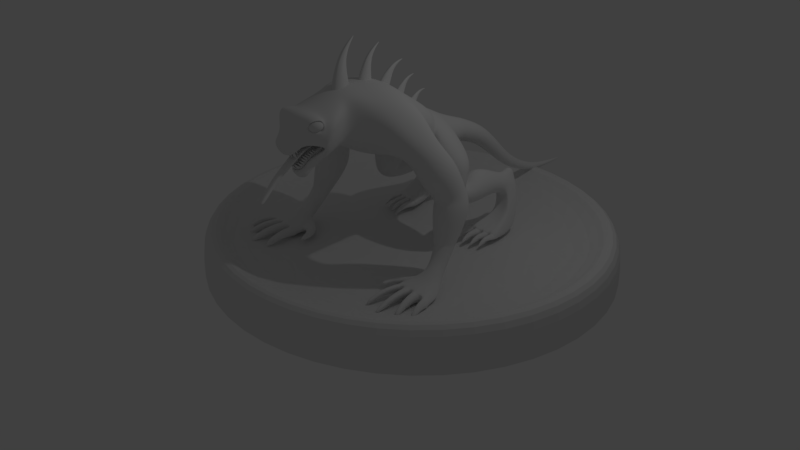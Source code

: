 # Source: C_o_infernal.blend  (saved by Blender 2.79.0; exported with 4.5.12 LTS)
import bpy
from mathutils import Matrix  # noqa: F401  (used for matrix-valued properties, if any)

bpy.ops.wm.read_factory_settings(use_empty=True)
scene = bpy.context.scene
scene.name = 'Scene'

# ---- collections
col_collection_1 = bpy.data.collections.new('Collection 1'); scene.collection.children.link(col_collection_1)
col_collection_2 = bpy.data.collections.new('Collection 2'); scene.collection.children.link(col_collection_2)

# ---- world
world_world = bpy.data.worlds.new('World'); scene.world = world_world
world_world.color = (0.05088, 0.05088, 0.05088)
world_world.use_sun_shadow = False
world_world.sun_shadow_jitter_overblur = 0.0
world_world.cycles.sampling_method = 'MANUAL'

# ---- cameras
cam_camera = bpy.data.cameras.new('Camera')
cam_camera.clip_end = 100.0
cam_camera.lens = 35.0
cam_camera.sensor_width = 32.0
cam_camera.sensor_height = 18.0
cam_camera.ortho_scale = 7.314
cam_camera.dof.focus_distance = 0.0
cam_camera.dof.aperture_fstop = 128.0

# ---- lights
light_lamp = bpy.data.lights.new('Lamp', 'POINT')
light_lamp.transmission_factor = 0.0
light_lamp.cutoff_distance = 30.0
light_lamp.energy = 100.0
light_lamp.shadow_buffer_clip_start = 1.001
light_lamp.shadow_soft_size = 0.1
light_lamp.shadow_maximum_resolution = 0.006
light_lamp.use_absolute_resolution = True

# ---- meshes
me_cubo_027 = bpy.data.meshes.new('Cubo.027')
me_cubo_027.from_pydata([(-0.02455, 0.02328, -0.03532), (-0.001835, -0.006668, 0.05095), (-0.01629, -0.00526, -0.04994), (-0.001221, -0.00991, 0.04267), (0.007001, 0.0332, -0.03686), (0.01271, -0.002612, 0.04885), (0.01526, 0.004661, -0.05148), (0.01314, -0.004873, 0.04308), (0.002516, -0.01078, -0.05608), (0.007957, -0.007471, 0.03865), (-0.01044, 0.034, -0.03314), (0.007308, -0.003304, 0.05219), (-0.03135, 0.005574, -0.04209), (-0.006742, -0.009928, 0.04707), (0.02206, 0.02237, -0.0447), (0.01656, -0.002599, 0.04579), (0.004589, -0.07966, 0.08843), (-0.003963, 0.01161, -0.04461), (-0.03082, -0.108, -0.1517), (-0.02448, -0.133, -0.1358), (-0.02917, -0.1148, -0.1677), (-0.02434, -0.1326, -0.1398), (-0.01705, -0.105, -0.1486), (-0.01815, -0.1315, -0.135), (-0.0154, -0.1118, -0.1646), (-0.01806, -0.1313, -0.1378), (-0.02168, -0.1158, -0.172), (-0.02033, -0.1313, -0.1402), (-0.02427, -0.1052, -0.1469), (-0.02047, -0.1323, -0.1342), (-0.03476, -0.1125, -0.1608), (-0.02668, -0.1333, -0.1383), (-0.01146, -0.1074, -0.1556), (-0.01652, -0.1311, -0.1361), (-0.02723, -0.1631, -0.1524), (-0.02297, -0.1105, -0.1595), (-0.02713, -0.08427, -0.1149), (-0.0179, -0.1132, -0.08736), (-0.0246, -0.09488, -0.1328), (-0.01773, -0.1133, -0.09242), (-0.009862, -0.07994, -0.112), (-0.009964, -0.1112, -0.08685), (-0.007332, -0.09055, -0.1299), (-0.009845, -0.1113, -0.09038), (-0.01504, -0.09661, -0.138), (-0.01271, -0.1116, -0.09338), (-0.019, -0.07996, -0.1098), (-0.01287, -0.112, -0.08555), (-0.03184, -0.09108, -0.1249), (-0.02066, -0.114, -0.09038), (-0.002618, -0.08374, -0.1199), (-0.007915, -0.1107, -0.08827), (-0.01975, -0.1531, -0.09885), (-0.01702, -0.08829, -0.1239), (-0.02258, -0.05866, -0.07206), (-0.01119, -0.09387, -0.03774), (-0.01944, -0.07181, -0.0938), (-0.01098, -0.09397, -0.04394), (-0.001456, -0.05331, -0.06856), (-0.001481, -0.0914, -0.03715), (0.00168, -0.06646, -0.09029), (-0.001335, -0.09148, -0.04147), (-0.00773, -0.07396, -0.1), (-0.004838, -0.09193, -0.04514), (-0.01265, -0.05333, -0.06593), (-0.005043, -0.09239, -0.03555), (-0.02833, -0.06709, -0.08415), (-0.01457, -0.0948, -0.04142), (0.007429, -0.05803, -0.07821), (0.001027, -0.09082, -0.03891), (-0.01332, -0.1428, -0.05101), (-0.01019, -0.06365, -0.08298), (-0.0218, -0.02285, -0.04664), (-0.004568, -0.0532, 0.01614), (-0.01606, -0.04427, -0.06311), (-0.004175, -0.05512, 0.009052), (0.00362, -0.01512, -0.04619), (0.007134, -0.04994, 0.01517), (0.009357, -0.03654, -0.06266), (0.007407, -0.05128, 0.01022), (-0.001246, -0.04828, -0.06893), (0.003204, -0.05295, 0.006289), (-0.01025, -0.01466, -0.04309), (0.002813, -0.0507, 0.01768), (-0.02774, -0.03624, -0.05503), (-0.008572, -0.05544, 0.01252), (0.01529, -0.02315, -0.05427), (0.0102, -0.04972, 0.01275), (-0.001586, -0.1136, 0.03305), (-0.005746, -0.03147, -0.05601)], [], [(12, 2, 3, 13), (8, 6, 7, 9), (14, 4, 5, 15), (10, 0, 1, 11), (17, 10, 4, 14), (16, 11, 1, 13), (15, 5, 11, 16), (12, 0, 10, 17), (4, 10, 11, 5), (2, 8, 9, 3), (2, 12, 17, 8), (7, 15, 16, 9), (9, 16, 13, 3), (8, 17, 14, 6), (6, 14, 15, 7), (0, 12, 13, 1), (30, 20, 21, 31), (26, 24, 25, 27), (32, 22, 23, 33), (28, 18, 19, 29), (35, 28, 22, 32), (34, 29, 19, 31), (33, 23, 29, 34), (30, 18, 28, 35), (22, 28, 29, 23), (20, 26, 27, 21), (20, 30, 35, 26), (25, 33, 34, 27), (27, 34, 31, 21), (26, 35, 32, 24), (24, 32, 33, 25), (18, 30, 31, 19), (48, 38, 39, 49), (44, 42, 43, 45), (50, 40, 41, 51), (46, 36, 37, 47), (53, 46, 40, 50), (52, 47, 37, 49), (51, 41, 47, 52), (48, 36, 46, 53), (40, 46, 47, 41), (38, 44, 45, 39), (38, 48, 53, 44), (43, 51, 52, 45), (45, 52, 49, 39), (44, 53, 50, 42), (42, 50, 51, 43), (36, 48, 49, 37), (66, 56, 57, 67), (62, 60, 61, 63), (68, 58, 59, 69), (64, 54, 55, 65), (71, 64, 58, 68), (70, 65, 55, 67), (69, 59, 65, 70), (66, 54, 64, 71), (58, 64, 65, 59), (56, 62, 63, 57), (56, 66, 71, 62), (61, 69, 70, 63), (63, 70, 67, 57), (62, 71, 68, 60), (60, 68, 69, 61), (54, 66, 67, 55), (84, 74, 75, 85), (80, 78, 79, 81), (86, 76, 77, 87), (82, 72, 73, 83), (89, 82, 76, 86), (88, 83, 73, 85), (87, 77, 83, 88), (84, 72, 82, 89), (76, 82, 83, 77), (74, 80, 81, 75), (74, 84, 89, 80), (79, 87, 88, 81), (81, 88, 85, 75), (80, 89, 86, 78), (78, 86, 87, 79), (72, 84, 85, 73)])
me_cubo_027.use_remesh_preserve_volume = False
me_cubo_027.use_remesh_preserve_attributes = False
me_cubo_027.use_mirror_vertex_groups = False
me_cubo_027.update()
me_cubo_017 = bpy.data.meshes.new('Cubo.017')
me_cubo_017.from_pydata([(0.3589, 0.03843, -0.03305), (0.7039, 0.3119, 0.7823), (0.3497, 0.04287, 0.522), (0.3589, -0.02758, 0.04729), (0.0, -0.06014, -0.2299), (0.2119, -0.02449, 0.05786), (0.2459, 0.0393, 0.1161), (0.0, 2.384e-07, 4.768e-07), (0.487, 0.2351, 0.7375), (0.2478, 0.05945, 0.5568), (0.2119, -0.09583, 0.151), (0.2459, -0.07082, 0.1258), (0.0, -0.1101, 0.009771), (0.2478, -0.0119, 0.65), (0.487, 0.1638, 0.8306), (0.3589, -0.09893, 0.1404), (0.3589, -0.09229, 0.01464), (0.0, -0.1149, -0.124), (0.3497, -0.02847, 0.6151), (0.7039, 0.2405, 0.8754), (0.4018, 0.0377, 0.5242), (0.4218, 0.1784, 0.4455), (0.3747, 0.06169, 0.5685), (0.4163, 0.174, 0.4592), (0.4522, 0.05013, 0.5483), (0.444, 0.1833, 0.4588), (0.4251, 0.07411, 0.5926), (0.4402, 0.1802, 0.4683), (0.3899, 0.07671, 0.5968), (0.4294, 0.1745, 0.4713), (0.4325, 0.03907, 0.5274), (0.4375, 0.1831, 0.4499), (0.3709, 0.04539, 0.538), (0.4108, 0.1742, 0.4483), (0.456, 0.06642, 0.5788), (0.4479, 0.1832, 0.4663), (0.3569, 0.3048, 0.4442), (0.4112, 0.05789, 0.5621), (0.3462, 0.00889, 0.4545), (0.3933, 0.1589, 0.3569), (0.336, 0.04223, 0.5095), (0.3895, 0.1555, 0.3737), (0.4097, 0.005364, 0.4684), (0.4218, 0.1566, 0.3661), (0.3995, 0.03871, 0.5234), (0.4191, 0.1542, 0.3778), (0.364, 0.05271, 0.5367), (0.4065, 0.1513, 0.3839), (0.38, 0.0004023, 0.4504), (0.4126, 0.1589, 0.3578), (0.3191, 0.02678, 0.4772), (0.3809, 0.1578, 0.363), (0.4266, 0.02082, 0.5008), (0.4278, 0.155, 0.3735), (0.3647, 0.318, 0.367), (0.372, 0.02656, 0.4935), (0.3406, -0.04869, 0.3683), (0.3432, 0.1314, 0.2715), (0.2922, -0.02746, 0.4172), (0.3349, 0.1243, 0.2875), (0.3933, -0.02044, 0.4083), (0.3661, 0.1431, 0.2925), (0.3449, 0.0007907, 0.4572), (0.3603, 0.1381, 0.3036), (0.3008, -0.005538, 0.4551), (0.3481, 0.1281, 0.3052), (0.3767, -0.03885, 0.3785), (0.36, 0.1414, 0.2801), (0.2981, -0.04786, 0.3789), (0.3304, 0.1232, 0.2729), (0.3874, -3.994e-05, 0.4466), (0.3692, 0.1439, 0.3026), (0.2309, 0.2694, 0.2537), (0.3387, -0.02219, 0.4168), (0.3161, -0.07165, 0.2605), (0.3493, 0.1163, 0.1529), (0.2842, -0.03727, 0.3217), (0.3424, 0.1109, 0.1717), (0.3862, -0.05898, 0.2898), (0.3804, 0.1211, 0.1694), (0.3544, -0.02461, 0.351), (0.3756, 0.1173, 0.1825), (0.3076, -0.01831, 0.3588), (0.3607, 0.1104, 0.1872), (0.3576, -0.07225, 0.2628), (0.371, 0.1214, 0.1578), (0.2759, -0.05884, 0.2809), (0.3343, 0.1115, 0.1574), (0.3946, -0.03741, 0.3306), (0.386, 0.1206, 0.1794), (0.2721, 0.2916, 0.1549), (0.3326, -0.04528, 0.3108), (0.3083, -0.06644, 0.1118), (0.3393, 0.1222, 0.004711), (0.2747, -0.03278, 0.1724), (0.3322, 0.1166, 0.02341), (0.3777, -0.05224, 0.1423), (0.3699, 0.1276, 0.02178), (0.3441, -0.01858, 0.203), (0.3649, 0.1238, 0.03482), (0.297, -0.01333, 0.21), (0.3502, 0.1166, 0.03924), (0.3498, -0.06613, 0.1148), (0.3608, 0.1278, 0.01006), (0.2675, -0.05453, 0.1315), (0.3243, 0.1171, 0.009011), (0.3849, -0.03049, 0.1832), (0.3754, 0.1273, 0.03182), (0.2581, 0.2958, 0.005383), (0.3234, -0.03973, 0.1624), (-0.0101, -0.07914, -0.1054), (0.03336, 0.07289, -0.1915), (0.005702, -0.05661, -0.04831), (0.03454, 0.06708, -0.1755), (0.05027, -0.09534, -0.1157), (0.06119, 0.06441, -0.1936), (0.06607, -0.07281, -0.05863), (0.06201, 0.06036, -0.1824), (0.04169, -0.05644, -0.03252), (0.0521, 0.05849, -0.1728), (0.0169, -0.09178, -0.122), (0.05086, 0.06961, -0.1975), (-0.02311, -0.06226, -0.07327), (0.02398, 0.07266, -0.1818), (0.07908, -0.08968, -0.09074), (0.06855, 0.06052, -0.1892), (0.04565, 0.2251, -0.1531), (0.02929, -0.07411, -0.07728), (0.1177, -0.1028, -0.08202), (0.1581, 0.08258, -0.1915), (0.09155, -0.06644, -0.01928), (0.1518, 0.07761, -0.1724), (0.19, -0.09504, -0.0564), (0.1902, 0.08519, -0.1767), (0.1638, -0.05867, 0.00634), (0.1858, 0.08173, -0.1633), (0.1181, -0.0492, 0.01657), (0.1708, 0.07588, -0.1578), (0.1591, -0.1063, -0.08186), (0.1803, 0.08623, -0.1877), (0.07958, -0.08732, -0.05952), (0.143, 0.07881, -0.1862), (0.2019, -0.07416, -0.01615), (0.1963, 0.08436, -0.167), (0.09324, 0.2628, -0.1858), (0.1386, -0.07773, -0.03265), (0.2754, -0.1049, -0.0569), (0.3102, 0.1782, -0.1655), (0.1968, -0.07734, 0.01079), (0.2945, 0.1657, -0.1447), (0.3485, -0.07524, 0.01597), (0.3412, 0.1895, -0.1287), (0.2698, -0.04771, 0.08367), (0.3303, 0.1808, -0.1142), (0.2044, -0.05241, 0.07209), (0.3112, 0.1669, -0.1157), (0.3278, -0.09561, -0.03412), (0.3343, 0.1898, -0.1482), (0.2108, -0.1014, -0.0483), (0.2903, 0.167, -0.1672), (0.3345, -0.05121, 0.07506), (0.3441, 0.1886, -0.1131), (0.1576, 0.3963, -0.1848), (0.2661, -0.07401, 0.01899)], [], [(6, 5, 3, 0), (7, 6, 0, 4), (5, 9, 2, 3), (9, 8, 1, 2), (9, 13, 14, 8), (6, 11, 10, 5), (1, 19, 18, 2), (3, 15, 16, 0), (8, 14, 19, 1), (7, 12, 11, 6), (0, 16, 17, 4), (5, 10, 13, 9), (2, 18, 15, 3), (32, 22, 23, 33), (28, 26, 27, 29), (34, 24, 25, 35), (30, 20, 21, 31), (37, 30, 24, 34), (36, 31, 21, 33), (35, 25, 31, 36), (32, 20, 30, 37), (24, 30, 31, 25), (22, 28, 29, 23), (22, 32, 37, 28), (27, 35, 36, 29), (29, 36, 33, 23), (28, 37, 34, 26), (26, 34, 35, 27), (20, 32, 33, 21), (50, 40, 41, 51), (46, 44, 45, 47), (52, 42, 43, 53), (48, 38, 39, 49), (55, 48, 42, 52), (54, 49, 39, 51), (53, 43, 49, 54), (50, 38, 48, 55), (42, 48, 49, 43), (40, 46, 47, 41), (40, 50, 55, 46), (45, 53, 54, 47), (47, 54, 51, 41), (46, 55, 52, 44), (44, 52, 53, 45), (38, 50, 51, 39), (68, 58, 59, 69), (64, 62, 63, 65), (70, 60, 61, 71), (66, 56, 57, 67), (73, 66, 60, 70), (72, 67, 57, 69), (71, 61, 67, 72), (68, 56, 66, 73), (60, 66, 67, 61), (58, 64, 65, 59), (58, 68, 73, 64), (63, 71, 72, 65), (65, 72, 69, 59), (64, 73, 70, 62), (62, 70, 71, 63), (56, 68, 69, 57), (86, 76, 77, 87), (82, 80, 81, 83), (88, 78, 79, 89), (84, 74, 75, 85), (91, 84, 78, 88), (90, 85, 75, 87), (89, 79, 85, 90), (86, 74, 84, 91), (78, 84, 85, 79), (76, 82, 83, 77), (76, 86, 91, 82), (81, 89, 90, 83), (83, 90, 87, 77), (82, 91, 88, 80), (80, 88, 89, 81), (74, 86, 87, 75), (104, 94, 95, 105), (100, 98, 99, 101), (106, 96, 97, 107), (102, 92, 93, 103), (109, 102, 96, 106), (108, 103, 93, 105), (107, 97, 103, 108), (104, 92, 102, 109), (96, 102, 103, 97), (94, 100, 101, 95), (94, 104, 109, 100), (99, 107, 108, 101), (101, 108, 105, 95), (100, 109, 106, 98), (98, 106, 107, 99), (92, 104, 105, 93), (122, 112, 113, 123), (118, 116, 117, 119), (124, 114, 115, 125), (120, 110, 111, 121), (127, 120, 114, 124), (126, 121, 111, 123), (125, 115, 121, 126), (122, 110, 120, 127), (114, 120, 121, 115), (112, 118, 119, 113), (112, 122, 127, 118), (117, 125, 126, 119), (119, 126, 123, 113), (118, 127, 124, 116), (116, 124, 125, 117), (110, 122, 123, 111), (140, 130, 131, 141), (136, 134, 135, 137), (142, 132, 133, 143), (138, 128, 129, 139), (145, 138, 132, 142), (144, 139, 129, 141), (143, 133, 139, 144), (140, 128, 138, 145), (132, 138, 139, 133), (130, 136, 137, 131), (130, 140, 145, 136), (135, 143, 144, 137), (137, 144, 141, 131), (136, 145, 142, 134), (134, 142, 143, 135), (128, 140, 141, 129), (158, 148, 149, 159), (154, 152, 153, 155), (160, 150, 151, 161), (156, 146, 147, 157), (163, 156, 150, 160), (162, 157, 147, 159), (161, 151, 157, 162), (158, 146, 156, 163), (150, 156, 157, 151), (148, 154, 155, 149), (148, 158, 163, 154), (153, 161, 162, 155), (155, 162, 159, 149), (154, 163, 160, 152), (152, 160, 161, 153), (146, 158, 159, 147)])
me_cubo_017.use_remesh_preserve_volume = False
me_cubo_017.use_remesh_preserve_attributes = False
me_cubo_017.use_mirror_vertex_groups = False
me_cubo_017.update()
me_cubo_002 = bpy.data.meshes.new('Cubo.002')
me_cubo_002.from_pydata([(0.8418, -0.03297, -0.03578), (0.2592, -0.02654, -0.7373), (0.2744, -0.03063, -1.308), (0.8593, -0.2146, -0.01771), (0.2767, -0.2082, -0.7192), (0.0, -0.1377, -1.426), (0.0, -0.3193, -1.408), (0.2919, -0.2123, -1.289), (0.6003, -0.01255, -0.05356), (0.6178, -0.1942, -0.0355), (0.1281, -0.03083, -1.243), (0.0, -0.1237, -1.268), (0.1138, -0.02791, -0.7011), (0.1312, -0.2095, -0.6831), (0.0, -0.3054, -1.25), (0.1456, -0.2125, -1.224), (0.4486, -0.1256, -0.5224), (0.4704, -0.3166, -0.5023), (0.3964, -0.1221, -0.4789), (0.46, -0.3037, -0.4946), (0.4923, -0.1214, -0.4704), (0.4888, -0.3125, -0.4772), (0.4401, -0.118, -0.4269), (0.4815, -0.3035, -0.4719), (0.3991, -0.1188, -0.4369), (0.4697, -0.2961, -0.4773), (0.481, -0.1242, -0.5052), (0.485, -0.3182, -0.4884), (0.4074, -0.1253, -0.5187), (0.458, -0.3108, -0.507), (0.4813, -0.1183, -0.4306), (0.4902, -0.3075, -0.4685), (0.3718, -0.446, -0.4562), (0.44, -0.1215, -0.471), (0.3975, -0.1326, -0.6109), (0.4221, -0.348, -0.5882), (0.3387, -0.1287, -0.5618), (0.4104, -0.3334, -0.5795), (0.4467, -0.128, -0.5523), (0.4428, -0.3434, -0.56), (0.3879, -0.1241, -0.5032), (0.4346, -0.3332, -0.5539), (0.3417, -0.1249, -0.5145), (0.4213, -0.3248, -0.5601), (0.434, -0.1311, -0.5915), (0.4385, -0.3498, -0.5726), (0.351, -0.1323, -0.6067), (0.4081, -0.3415, -0.5936), (0.4344, -0.1244, -0.5074), (0.4444, -0.3377, -0.5502), (0.3109, -0.4939, -0.5362), (0.3878, -0.128, -0.553), (0.3484, -0.1396, -0.6993), (0.371, -0.3378, -0.6784), (0.2943, -0.136, -0.6542), (0.3603, -0.3244, -0.6704), (0.3937, -0.1353, -0.6453), (0.3901, -0.3335, -0.6524), (0.3396, -0.1318, -0.6002), (0.3825, -0.3241, -0.6469), (0.2971, -0.1326, -0.6106), (0.3703, -0.3165, -0.6525), (0.382, -0.1382, -0.6814), (0.3862, -0.3394, -0.664), (0.3057, -0.1393, -0.6954), (0.3582, -0.3318, -0.6833), (0.3823, -0.1321, -0.6041), (0.3915, -0.3283, -0.6434), (0.2687, -0.472, -0.6306), (0.3395, -0.1354, -0.646), (0.3043, -0.1474, -0.7964), (0.3275, -0.3518, -0.7741), (0.2471, -0.1438, -0.7515), (0.3161, -0.338, -0.7662), (0.3494, -0.1428, -0.7393), (0.3463, -0.3474, -0.7467), (0.2922, -0.1392, -0.6944), (0.3384, -0.3377, -0.7412), (0.2486, -0.1402, -0.7064), (0.3259, -0.3298, -0.7474), (0.3384, -0.1458, -0.7769), (0.3427, -0.3535, -0.7588), (0.2601, -0.1471, -0.7937), (0.3144, -0.3457, -0.7796), (0.3364, -0.1395, -0.6971), (0.3475, -0.342, -0.7374), (0.2208, -0.4906, -0.7279), (0.2935, -0.143, -0.7417), (0.2821, -0.1561, -0.9058), (0.3081, -0.4019, -0.8736), (0.2037, -0.1529, -0.8667), (0.2924, -0.3854, -0.867), (0.3214, -0.1498, -0.8276), (0.3235, -0.3962, -0.8367), (0.243, -0.1467, -0.7885), (0.3126, -0.3847, -0.8322), (0.1945, -0.1487, -0.8132), (0.2992, -0.3755, -0.8425), (0.3176, -0.1536, -0.8746), (0.3223, -0.4036, -0.8519), (0.2293, -0.1566, -0.9133), (0.2937, -0.3947, -0.8832), (0.2958, -0.1461, -0.781), (0.3226, -0.3898, -0.8254), (0.1737, -0.5711, -0.8446), (0.2561, -0.1511, -0.8439), (0.2482, -0.1635, -0.9992), (0.2736, -0.3914, -0.9728), (0.1814, -0.1598, -0.953), (0.2603, -0.376, -0.9648), (0.2945, -0.1582, -0.9326), (0.2927, -0.3864, -0.941), (0.2277, -0.1545, -0.8865), (0.2834, -0.3756, -0.9354), (0.1801, -0.1558, -0.9028), (0.2699, -0.3669, -0.9432), (0.2848, -0.1616, -0.9752), (0.2895, -0.3932, -0.9547), (0.1988, -0.1635, -0.9991), (0.2593, -0.3846, -0.9798), (0.2771, -0.1545, -0.8865), (0.2934, -0.3804, -0.9306), (0.1524, -0.5468, -0.9285), (0.2324, -0.1587, -0.939), (0.2373, -0.1715, -1.1), (0.2596, -0.3868, -1.071), (0.1674, -0.169, -1.068), (0.2456, -0.3724, -1.066), (0.2692, -0.166, -1.031), (0.272, -0.3818, -1.038), (0.1993, -0.1634, -0.9988), (0.2622, -0.3718, -1.035), (0.1576, -0.1653, -1.022), (0.2508, -0.3637, -1.044), (0.2673, -0.1692, -1.072), (0.2713, -0.3883, -1.052), (0.1913, -0.1722, -1.108), (0.2473, -0.3805, -1.08), (0.2453, -0.1628, -0.9905), (0.2708, -0.3761, -1.029), (0.1414, -0.5353, -1.05), (0.2125, -0.1673, -1.047), (0.2213, -0.1803, -1.211), (0.2449, -0.4091, -1.18), (0.147, -0.1776, -1.178), (0.2301, -0.3938, -1.175), (0.2551, -0.1744, -1.137), (0.2581, -0.4038, -1.146), (0.1808, -0.1718, -1.103), (0.2478, -0.3931, -1.142), (0.1366, -0.1737, -1.128), (0.2356, -0.3845, -1.152), (0.2532, -0.1779, -1.181), (0.2574, -0.4107, -1.16), (0.1724, -0.181, -1.22), (0.2319, -0.4024, -1.19), (0.2297, -0.1711, -1.095), (0.2568, -0.3978, -1.135), (0.1194, -0.567, -1.158), (0.1949, -0.1758, -1.155), (0.1543, -0.1897, -1.33), (0.1855, -0.461, -1.303), (0.08351, -0.1845, -1.264), (0.1714, -0.4425, -1.291), (0.22, -0.1841, -1.259), (0.2134, -0.4553, -1.268), (0.1492, -0.1789, -1.194), (0.2036, -0.4424, -1.26), (0.09039, -0.1798, -1.205), (0.1864, -0.4318, -1.267), (0.2014, -0.188, -1.308), (0.2072, -0.4633, -1.284), (0.09612, -0.1891, -1.321), (0.1676, -0.4527, -1.308), (0.2074, -0.1796, -1.202), (0.216, -0.4482, -1.256), (0.04834, -0.644, -1.23), (0.1459, -0.1839, -1.256), (0.01038, -0.1628, -1.362), (0.0336, -0.4141, -1.359), (0.01038, -0.1557, -1.273), (0.0336, -0.3967, -1.343), (0.09919, -0.1628, -1.362), (0.07429, -0.4111, -1.357), (0.09919, -0.1557, -1.273), (0.07429, -0.3989, -1.345), (0.05479, -0.1531, -1.241), (0.05952, -0.3882, -1.338), (0.05479, -0.1642, -1.38), (0.05952, -0.4178, -1.362), (-0.02038, -0.1592, -1.317), (0.01892, -0.4054, -1.351), (0.13, -0.1592, -1.317), (0.08453, -0.405, -1.351), (-0.01332, -0.5765, -1.217), (0.05479, -0.1586, -1.31)], [], [(2, 1, 4, 7), (12, 10, 15, 13), (5, 2, 7, 6), (10, 11, 14, 15), (1, 0, 3, 4), (9, 13, 4, 3), (13, 15, 7, 4), (15, 14, 6, 7), (0, 8, 9, 3), (8, 12, 13, 9), (28, 29, 19, 18), (24, 25, 23, 22), (30, 31, 21, 20), (26, 27, 17, 16), (33, 30, 20, 26), (32, 29, 17, 27), (31, 32, 27, 21), (28, 33, 26, 16), (20, 21, 27, 26), (18, 19, 25, 24), (18, 24, 33, 28), (23, 25, 32, 31), (25, 19, 29, 32), (24, 22, 30, 33), (22, 23, 31, 30), (16, 17, 29, 28), (46, 47, 37, 36), (42, 43, 41, 40), (48, 49, 39, 38), (44, 45, 35, 34), (51, 48, 38, 44), (50, 47, 35, 45), (49, 50, 45, 39), (46, 51, 44, 34), (38, 39, 45, 44), (36, 37, 43, 42), (36, 42, 51, 46), (41, 43, 50, 49), (43, 37, 47, 50), (42, 40, 48, 51), (40, 41, 49, 48), (34, 35, 47, 46), (64, 65, 55, 54), (60, 61, 59, 58), (66, 67, 57, 56), (62, 63, 53, 52), (69, 66, 56, 62), (68, 65, 53, 63), (67, 68, 63, 57), (64, 69, 62, 52), (56, 57, 63, 62), (54, 55, 61, 60), (54, 60, 69, 64), (59, 61, 68, 67), (61, 55, 65, 68), (60, 58, 66, 69), (58, 59, 67, 66), (52, 53, 65, 64), (82, 83, 73, 72), (78, 79, 77, 76), (84, 85, 75, 74), (80, 81, 71, 70), (87, 84, 74, 80), (86, 83, 71, 81), (85, 86, 81, 75), (82, 87, 80, 70), (74, 75, 81, 80), (72, 73, 79, 78), (72, 78, 87, 82), (77, 79, 86, 85), (79, 73, 83, 86), (78, 76, 84, 87), (76, 77, 85, 84), (70, 71, 83, 82), (100, 101, 91, 90), (96, 97, 95, 94), (102, 103, 93, 92), (98, 99, 89, 88), (105, 102, 92, 98), (104, 101, 89, 99), (103, 104, 99, 93), (100, 105, 98, 88), (92, 93, 99, 98), (90, 91, 97, 96), (90, 96, 105, 100), (95, 97, 104, 103), (97, 91, 101, 104), (96, 94, 102, 105), (94, 95, 103, 102), (88, 89, 101, 100), (118, 119, 109, 108), (114, 115, 113, 112), (120, 121, 111, 110), (116, 117, 107, 106), (123, 120, 110, 116), (122, 119, 107, 117), (121, 122, 117, 111), (118, 123, 116, 106), (110, 111, 117, 116), (108, 109, 115, 114), (108, 114, 123, 118), (113, 115, 122, 121), (115, 109, 119, 122), (114, 112, 120, 123), (112, 113, 121, 120), (106, 107, 119, 118), (136, 137, 127, 126), (132, 133, 131, 130), (138, 139, 129, 128), (134, 135, 125, 124), (141, 138, 128, 134), (140, 137, 125, 135), (139, 140, 135, 129), (136, 141, 134, 124), (128, 129, 135, 134), (126, 127, 133, 132), (126, 132, 141, 136), (131, 133, 140, 139), (133, 127, 137, 140), (132, 130, 138, 141), (130, 131, 139, 138), (124, 125, 137, 136), (154, 155, 145, 144), (150, 151, 149, 148), (156, 157, 147, 146), (152, 153, 143, 142), (159, 156, 146, 152), (158, 155, 143, 153), (157, 158, 153, 147), (154, 159, 152, 142), (146, 147, 153, 152), (144, 145, 151, 150), (144, 150, 159, 154), (149, 151, 158, 157), (151, 145, 155, 158), (150, 148, 156, 159), (148, 149, 157, 156), (142, 143, 155, 154), (172, 173, 163, 162), (168, 169, 167, 166), (174, 175, 165, 164), (170, 171, 161, 160), (177, 174, 164, 170), (176, 173, 161, 171), (175, 176, 171, 165), (172, 177, 170, 160), (164, 165, 171, 170), (162, 163, 169, 168), (162, 168, 177, 172), (167, 169, 176, 175), (169, 163, 173, 176), (168, 166, 174, 177), (166, 167, 175, 174), (160, 161, 173, 172), (190, 191, 181, 180), (186, 187, 185, 184), (192, 193, 183, 182), (188, 189, 179, 178), (195, 192, 182, 188), (194, 191, 179, 189), (193, 194, 189, 183), (190, 195, 188, 178), (182, 183, 189, 188), (180, 181, 187, 186), (180, 186, 195, 190), (185, 187, 194, 193), (187, 181, 191, 194), (186, 184, 192, 195), (184, 185, 193, 192), (178, 179, 191, 190)])
me_cubo_002.use_remesh_preserve_volume = False
me_cubo_002.use_remesh_preserve_attributes = False
me_cubo_002.use_mirror_vertex_groups = False
me_cubo_002.update()
me_cubo = bpy.data.meshes.new('Cubo')
me_cubo.from_pydata([(0.0, 3.853, 2.58), (1.632, 1.745, 1.13), (-5.96e-08, 1.882, -0.09488), (-5.96e-08, 1.609, 2.355), (-5.96e-08, -0.4812, -1.034), (-5.96e-08, -1.837, 1.522), (1.92, -1.159, 0.244), (0.0, -0.6809, 2.292), (0.0, 0.3586, -0.9085), (0.8845, 4.094, 1.705), (0.0, 4.199, 0.8299), (0.0, 2.562, 2.386), (-5.96e-08, 3.066, 0.386), (1.252, 2.621, 1.337), (-1.192e-07, 3.672, 0.5701), (0.0, 3.104, 2.435), (0.9394, 3.078, 0.7767), (1.224, 1.643, 2.049), (1.908, 1.077, 0.96), (-1.192e-07, 1.334, -0.4258), (-1.192e-07, 0.819, 2.346), (1.087, -1.625, -0.0146), (0.0, -1.241, -1.048), (0.0, -2.33, 0.8736), (1.44, -0.5893, -0.5029), (1.755, -0.6555, 1.769), (1.755, 0.2413, -0.5268), (1.44, -1.607, 1.001), (0.6634, 3.744, 2.196), (0.6634, 4.221, 1.208), (1.224, 1.848, 0.2113), (0.9394, 2.578, 1.97), (-5.96e-08, 2.271, 2.362), (-5.96e-08, 2.448, 0.1927), (1.439, 2.359, 1.277), (1.431, 0.933, -0.05472), (1.431, 0.5127, 1.869), (0.8019, 3.645, 0.8073), (0.8019, 3.117, 2.236), (0.9429, -2.091, 0.7974), (0.9429, -1.239, -0.8377), (1.079, 2.426, 0.4639), (1.079, 2.293, 2.091), (-5.96e-08, -3.454, -1.486), (0.7931, -3.173, -1.172), (-5.96e-08, -3.52, -0.8041), (0.9108, -3.376, -0.9105), (0.7264, -2.582, -1.475), (0.0, -2.937, 0.0396), (0.9311, -2.051, -1.344), (1.336, -2.456, -0.6879), (1.24, -2.557, -0.2214), (0.0, -2.521, 0.5918), (-5.96e-08, -1.504, -1.613), (0.8705, -2.283, 0.5156), (0.8705, -1.502, -1.403), (0.9917, -1.931, -0.2678), (0.3996, -1.583, -2.638), (0.2744, -2.099, -2.429), (-4.205e-08, -2.236, -2.524), (-5.96e-08, -1.719, -2.842), (0.0, -3.564, -2.09), (0.2825, -3.453, -2.014), (0.0, -2.891, -2.195), (0.3589, -2.869, -2.056), (0.0, -3.575, -1.826), (0.4297, -3.38, -1.721), (0.3721, -2.733, -1.669), (0.0, -1.735, -2.438), (0.2592, -2.103, -1.928), (0.3991, -1.733, -2.228), (0.854, -2.237, -1.389), (1.112, -2.682, -0.8696), (0.0, -3.187, -0.3506), (1.091, -2.943, -0.5718), (0.7869, -2.416, -1.442), (1.013, -2.959, -1.056), (0.0, -3.342, -0.5615), (1.041, -3.166, -0.6807), (0.8599, -3.374, -0.8233), (0.617, -3.299, -1.4), (1.019, -2.9, -1.144), (1.027, -3.226, -0.5963), (0.9983, -2.844, -0.4271), (1.195, -2.62, -0.9143), (3.481, 2.884, -0.1449), (2.76, 0.9949, 0.8767), (3.977, 2.692, -0.2233), (3.273, 0.8594, 0.7652), (4.201, 2.353, -0.5732), (3.53, 0.6568, 0.3337), (4.024, 2.065, -0.9898), (3.382, 0.5057, -0.165), (3.549, 1.997, -1.229), (2.914, 0.4946, -0.4389), (3.054, 2.188, -1.151), (2.402, 0.6301, -0.3274), (2.829, 2.527, -0.8006), (2.144, 0.8327, 0.1041), (3.006, 2.815, -0.3841), (2.292, 0.9838, 0.6028), (3.075, 2.018, 0.6209), (3.736, 1.802, 0.4968), (4.053, 1.443, -0.01502), (3.838, 1.152, -0.6148), (3.218, 1.099, -0.9512), (2.557, 1.315, -0.8271), (2.24, 1.673, -0.3153), (2.455, 1.965, 0.2845), (3.589, 3.23, -0.4631), (4.122, 2.983, -0.5114), (4.342, 2.522, -0.8045), (4.121, 2.117, -1.171), (3.588, 2.005, -1.396), (3.055, 2.252, -1.347), (2.835, 2.713, -1.054), (3.056, 3.118, -0.688), (3.84, 3.574, -2.375), (4.152, 3.41, -2.375), (4.267, 3.094, -2.481), (4.118, 2.811, -2.631), (3.792, 2.728, -2.737), (3.48, 2.892, -2.737), (3.365, 3.208, -2.631), (3.514, 3.491, -2.481), (3.84, 3.574, -2.375), (4.152, 3.41, -2.375), (4.267, 3.094, -2.481), (4.118, 2.811, -2.631), (3.792, 2.728, -2.737), (3.48, 2.892, -2.737), (3.365, 3.208, -2.631), (3.514, 3.491, -2.481), (4.083, 3.521, -3.969), (4.332, 3.34, -3.846), (4.398, 3.065, -3.763), (4.244, 2.818, -3.717), (3.959, 2.744, -3.734), (3.711, 2.886, -3.805), (3.645, 3.117, -3.831), (3.799, 3.447, -3.987), (3.612, 2.979, -3.306), (3.869, 2.838, -3.28), (4.147, 2.911, -3.217), (4.283, 3.155, -3.153), (4.197, 3.428, -3.126), (3.94, 3.569, -3.152), (3.662, 3.496, -3.215), (3.526, 3.251, -3.279), (3.656, 2.195, -1.862), (4.213, 2.321, -1.647), (4.453, 2.766, -1.309), (4.234, 3.269, -1.048), (3.129, 3.409, -1.231), (2.89, 2.964, -1.568), (3.108, 2.462, -1.83), (3.686, 3.535, -1.016), (1.729, 0.8707, 0.09082), (2.077, 0.7248, 1.614), (2.55, -0.01195, 1.495), (2.082, 1.037, 0.9462), (2.058, 0.3653, -0.4198), (2.17, -0.1807, -0.4693), (2.518, -0.6644, 0.8175), (2.705, -0.4964, 0.1076), (0.0, 12.52, 3.693), (0.0, 5.095, 2.895), (0.07331, 12.54, 3.667), (0.3931, 5.153, 2.741), (0.1057, 12.58, 3.603), (0.558, 5.294, 2.368), (0.07331, 12.63, 3.539), (0.3931, 5.434, 1.996), (0.0, 12.65, 3.513), (0.0, 5.492, 1.842), (0.0, 9.253, 2.887), (0.2233, 9.269, 2.795), (0.3179, 9.308, 2.572), (0.2233, 9.347, 2.349), (0.0, 9.363, 2.257), (0.1498, 11.01, 2.992), (0.2139, 11.04, 2.843), (0.1498, 11.06, 2.694), (0.0, 11.07, 2.632), (0.0, 11.0, 3.053), (0.0, 7.226, 3.169), (0.3015, 7.242, 3.044), (0.4285, 7.279, 2.741), (0.3015, 7.316, 2.438), (0.0, 7.331, 2.313), (0.0, 6.22, 3.155), (0.343, 6.249, 3.014), (0.4872, 6.318, 2.675), (0.343, 6.387, 2.335), (0.0, 6.415, 2.195), (0.2624, 8.255, 2.919), (0.3732, 8.293, 2.656), (0.2624, 8.331, 2.394), (0.0, 8.347, 2.285), (0.0, 8.239, 3.028), (0.0, 10.16, 2.914), (0.1882, 10.17, 2.836), (0.2683, 10.2, 2.649), (0.1882, 10.24, 2.461), (0.0, 10.25, 2.384), (0.1348, 11.77, 3.257), (0.1926, 11.81, 3.129), (0.1348, 11.86, 3.002), (0.0, 11.87, 2.949), (0.0, 11.75, 3.31), (0.0, 5.095, 2.895), (0.3931, 5.153, 2.741), (0.558, 5.294, 2.368), (0.3931, 5.434, 1.996), (0.0, 5.492, 1.842), (1.801, 3.029, 0.4123), (1.269, 3.327, 0.3948), (1.078, 3.877, 0.5761), (1.338, 4.356, 0.8502), (1.897, 4.483, 1.056), (2.429, 4.185, 1.074), (2.621, 3.635, 0.8925), (2.361, 3.156, 0.6185), (2.74, 4.645, -0.2086), (2.471, 4.691, 0.1957), (1.971, 4.762, 0.4213), (1.599, 4.828, 0.01691), (1.634, 4.625, -0.05865), (1.999, 4.62, 0.1755), (2.41, 4.504, 0.1004), (2.626, 4.344, -0.2401), (1.13, 4.097, 0.04917), (2.156, 4.241, -0.8806), (2.521, 4.236, -0.6464), (1.745, 4.358, -0.8054), (1.32, 3.604, -0.1134), (1.529, 4.517, -0.465), (2.405, 3.45, 0.08716), (1.849, 3.336, -0.09771), (2.664, 3.879, 0.3329), (2.567, 7.579, 1.409), (2.409, 7.487, 1.6), (2.13, 7.443, 1.699), (2.473, 4.372, 0.4955), (1.937, 7.561, 1.503), (1.9, 7.684, 1.272), (2.057, 7.776, 1.082), (2.529, 7.702, 1.179), (2.318, 7.783, 1.043), (2.265, 7.2, 0.7624), (2.494, 7.106, 0.9068), (1.982, 7.187, 0.8018), (1.81, 7.075, 1.002), (1.851, 6.93, 1.246), (2.06, 6.794, 1.453), (1.945, 4.64, 0.4797), (2.363, 6.85, 1.351), (2.535, 6.962, 1.15), (2.666, 5.97, 0.8442), (2.403, 5.799, 1.151), (1.939, 5.713, 1.308), (1.618, 5.922, 0.9899), (1.556, 6.144, 0.6166), (1.819, 6.315, 0.31), (2.604, 6.192, 0.4709), (2.253, 6.335, 0.2496), (1.388, 4.526, 0.2949), (2.284, 5.729, -0.3649), (2.73, 5.548, -0.08361), (1.732, 5.704, -0.2882), (1.398, 5.487, 0.1016), (1.477, 5.205, 0.5761), (1.884, 4.938, 0.9808), (2.475, 5.048, 0.7807), (2.809, 5.265, 0.3909), (1.506, 4.838, -0.4615), (1.775, 4.792, -0.8659), (2.647, 4.655, -0.687), (2.247, 4.716, -0.9593), (1.263, 4.307, -0.2079), (1.967, 4.63, 0.3276), (1.49, 3.981, -0.4594), (2.514, 3.843, -0.2796), (1.461, 4.576, 0.1181), (2.008, 3.789, -0.4892), (2.485, 4.438, 0.2979), (2.712, 4.112, 0.0464), (2.266, 7.652, 1.357), (1.927, 7.295, 1.873), (1.878, 7.115, 1.801), (2.056, 7.27, 1.915), (2.244, 7.279, 1.894), (2.207, 7.098, 1.822), (2.013, 7.087, 1.844), (2.155, 7.462, 0.2442), (2.231, 8.05, 0.5245), (2.815, 7.907, 0.6008), (2.703, 7.976, 0.6212), (2.783, 7.377, 0.4088), (1.984, 7.465, 0.2937), (2.073, 8.022, 0.5247), (2.491, 8.058, 0.4857), (2.439, 7.475, 0.2048), (2.668, 7.381, 0.3492), (2.247, 7.475, -0.3797), (2.33, 8.407, -0.524), (2.973, 8.402, -0.5183), (2.849, 8.405, -0.5222), (2.938, 7.544, -0.1312), (1.938, 7.541, -0.2547), (2.036, 8.404, -0.5203), (2.617, 8.407, -0.524), (2.559, 7.461, -0.4114), (2.811, 7.462, -0.2715), (2.036, 6.778, -1.16), (2.081, 7.1, -1.441), (3.077, 7.276, -1.306), (2.831, 7.215, -1.353), (3.031, 7.051, -1.103), (1.602, 6.823, -1.158), (1.695, 7.119, -1.427), (2.442, 7.153, -1.4), (2.437, 6.87, -1.177), (2.782, 6.957, -1.14), (3.095, 7.292, -1.313), (2.8, 7.207, -1.359), (3.044, 7.044, -1.091), (2.75, 6.948, -1.143), (2.411, 7.148, -1.404), (2.405, 6.863, -1.178), (2.819, 7.223, -1.366), (2.764, 6.938, -1.131), (2.004, 6.775, -1.159), (2.049, 7.1, -1.441), (2.427, 7.162, -1.413), (2.421, 6.854, -1.168), (2.018, 6.761, -1.149), (2.067, 7.111, -1.452), (1.583, 6.814, -1.148), (1.682, 7.132, -1.436), (3.081, 7.254, -1.328), (2.836, 7.193, -1.375), (3.035, 7.048, -1.15), (2.787, 6.955, -1.189), (2.447, 7.13, -1.423), (2.441, 6.87, -1.228), (2.805, 7.185, -1.381), (2.755, 6.946, -1.192), (2.041, 6.782, -1.217), (2.086, 7.078, -1.463), (2.415, 7.126, -1.426), (2.41, 6.863, -1.23), (2.009, 6.78, -1.216), (2.054, 7.078, -1.463), (1.607, 6.826, -1.213), (1.7, 7.097, -1.449), (2.997, 6.504, -1.996), (2.919, 6.484, -2.011), (2.983, 6.438, -1.939), (2.903, 6.409, -1.951), (2.552, 6.365, -2.085), (2.55, 6.29, -2.03), (2.654, 6.381, -2.073), (2.64, 6.312, -2.019), (2.169, 6.191, -2.065), (2.181, 6.276, -2.135), (2.275, 6.289, -2.124), (2.274, 6.214, -2.068), (1.865, 6.077, -2.151), (1.879, 6.171, -2.228), (1.739, 6.092, -2.15), (1.768, 6.177, -2.224), (2.878, 6.679, -1.591), (3.039, 6.719, -1.56), (3.009, 6.584, -1.443), (2.845, 6.523, -1.469), (2.499, 6.588, -1.653), (2.73, 6.624, -1.626), (2.697, 6.47, -1.504), (2.496, 6.421, -1.528), (2.105, 6.327, -1.539), (2.134, 6.518, -1.697), (2.345, 6.548, -1.674), (2.342, 6.379, -1.548), (1.673, 6.3, -1.58), (1.734, 6.477, -1.735), (1.967, 6.465, -1.744), (1.937, 6.269, -1.582), (1.581, 2.702, 0.8867), (1.042, 4.361, 1.034), (1.138, 3.141, 0.5423), (1.774, 3.313, 1.668), (1.699, 2.745, 1.363), (1.608, 3.978, 1.739), (0.9702, 3.773, 0.653), (1.46, 4.347, 1.448), (4.093, 3.083, -4.555), (4.955, 3.1, -4.541), (4.671, 2.771, -4.349), (4.4, 2.609, -4.247), (4.056, 2.533, -4.258), (3.613, 2.53, -4.349), (3.228, 2.533, -4.531), (3.133, 2.853, -4.731), (4.056, 2.328, -5.01), (4.592, 2.332, -5.015), (4.524, 2.091, -4.7), (5.093, 2.335, -5.018), (4.093, 2.063, -4.663), (3.562, 2.092, -4.701), (4.091, 2.765, -4.798), (3.511, 2.334, -5.017), (3.164, 2.386, -5.085), (5.028, 2.121, -4.738), (3.198, 2.144, -4.769), (3.663, 2.381, -5.078), (3.16, 2.441, -5.046), (3.694, 2.09, -4.698), (3.196, 2.22, -4.757), (3.629, 2.157, -4.676), (4.165, 2.058, -4.657), (4.127, 2.385, -5.083), (3.568, 2.441, -5.046), (4.806, 2.388, -5.087), (4.091, 2.441, -5.046), (4.738, 2.094, -4.703), (4.136, 2.126, -4.635), (4.568, 2.163, -4.683), (4.633, 2.441, -5.046), (5.039, 2.441, -5.046), (4.965, 2.195, -4.725), (3.336, 1.194, -5.959), (3.126, 1.247, -6.028), (3.357, 1.071, -5.798), (3.146, 1.097, -5.833), (3.912, 0.8778, -5.936), (4.118, 0.8657, -5.92), (4.101, 0.9827, -6.073), (3.898, 1.035, -6.142), (4.801, 1.291, -5.856), (4.571, 1.344, -5.925), (4.767, 1.172, -5.701), (4.59, 1.156, -5.68), (5.057, 1.475, -5.485), (5.101, 1.652, -5.715), (5.284, 1.599, -5.646), (5.242, 1.489, -5.502), (4.953, 1.931, -5.285), (4.897, 1.696, -4.978), (5.189, 1.878, -5.216), (5.135, 1.716, -5.004), (4.697, 1.723, -5.319), (4.349, 1.775, -5.388), (4.646, 1.543, -5.084), (4.378, 1.518, -5.052), (3.803, 1.395, -5.201), (4.106, 1.375, -5.175), (4.079, 1.566, -5.425), (3.78, 1.619, -5.494), (3.423, 1.675, -5.372), (3.145, 1.727, -5.44), (3.459, 1.493, -5.133), (3.172, 1.532, -5.184), (3.799, 3.447, -3.987), (3.52, 3.173, -3.905), (3.133, 2.853, -4.731), (3.103, 2.533, -4.532), (2.887, 3.214, -4.404), (2.918, 2.993, -4.241), (3.059, 2.852, -4.754), (3.103, 2.635, -4.497), (2.511, 2.661, -4.836), (2.566, 2.516, -4.648), (2.872, 2.684, -4.866), (2.882, 2.508, -4.642), (2.482, 2.289, -5.043), (2.51, 2.221, -4.963), (2.668, 2.275, -5.078), (2.673, 2.194, -4.977), (2.714, 2.784, -4.414), (3.005, 2.598, -4.541), (2.664, 2.97, -4.592), (2.998, 2.8, -4.788), (2.757, 2.479, -4.935), (2.485, 2.473, -4.903), (2.765, 2.357, -4.78), (2.527, 2.372, -4.776), (0.0, 14.44, 5.025), (0.9339, -2.47, -1.444), (0.8599, -2.669, -1.526), (0.3996, -2.108, -2.576), (-5.96e-08, -2.265, -2.678), (0.3991, -2.108, -2.017), (0.0, -2.954, -2.357), (0.5121, -2.921, -2.152), (0.5232, -2.804, -1.72), (1.094, -2.109, -1.404), (0.9983, -2.298, -1.373), (0.0, -2.592, -1.179), (0.7264, -2.595, -1.241), (0.0, -1.937, -1.176), (0.8418, -1.97, -1.212), (0.0, -1.917, -1.915), (0.0, -2.914, -1.452), (0.0, -2.998, -1.959), (0.3721, -2.864, -1.501), (0.0, -2.075, -2.602), (0.2592, -1.964, -1.913), (0.0, -2.312, -1.096), (0.8415, -2.149, -1.193), (0.841, -2.313, -1.159), (0.2744, -1.968, -2.483), (0.3589, -2.935, -1.976), (0.0, -1.701, -0.7875), (0.9013, -1.787, -0.8224), (0.0, -2.18, -0.5093), (0.9007, -2.062, -0.7084), (0.8996, -2.233, -0.6168), (0.0, -1.48, -0.7524), (0.8417, -1.549, -0.728), (0.0, -1.79, -0.01675), (0.8414, -1.591, -0.3251), (0.8412, -1.828, -0.06963), (0.0, -0.6162, -0.3541), (0.0, -0.9058, -0.7405), (0.9024, -0.9356, -0.6731), (0.0, -0.6956, 0.02239), (0.9021, -0.6703, -0.3671), (0.9019, -0.7602, 0.01388), (0.7523, -3.095, -1.099), (0.797, -3.257, -0.806), (0.967, -2.722, -0.8154), (0.8479, -2.865, -0.5144), (0.9057, -2.905, -1.001), (0.8465, -3.128, -0.6051), (1.001, -2.738, -0.6351), (1.102, -3.082, -0.8985), (1.123, -2.966, -0.8966), (1.103, -2.852, -0.8838), (1.045, -2.759, -0.8622), (0.9567, -2.701, -0.8351), (1.082, -3.015, -0.971), (1.028, -2.944, -1.021), (0.9467, -2.879, -1.042), (0.8508, -2.831, -1.03), (1.042, -3.1, -0.9997), (0.9532, -3.101, -1.074), (0.8489, -3.084, -1.111), (0.7449, -3.053, -1.105), (1.025, -3.17, -0.9659), (0.9222, -3.23, -1.012), (0.8084, -3.253, -1.03), (0.701, -3.236, -1.016), (1.042, -3.185, -0.8894), (0.9532, -3.257, -0.8705), (0.8489, -3.288, -0.8448), (0.7449, -3.274, -0.8162), (1.082, -3.135, -0.8149), (1.028, -3.165, -0.733), (0.9467, -3.168, -0.6652), (0.8508, -3.143, -0.6218), (1.123, -3.05, -0.7862), (1.103, -3.008, -0.68), (1.045, -2.963, -0.5959), (0.9567, -2.922, -0.5467), (1.14, -2.98, -0.82), (1.134, -2.879, -0.7424), (1.085, -2.794, -0.6775)], [], [(0, 15, 38, 28), (212, 170, 168, 211), (1, 30, 41, 34), (1, 34, 42, 17), (1, 17, 36, 18), (1, 18, 35, 30), (2, 33, 41, 30), (2, 30, 35, 19), (3, 17, 42, 32), (3, 20, 36, 17), (488, 81, 80, 489), (71, 75, 510, 509), (4, 24, 40, 22), (8, 26, 24, 4), (5, 23, 39, 27), (7, 5, 27, 25), (92, 90, 163, 164), (6, 27, 39, 21), (6, 21, 40, 24), (98, 96, 161, 157), (88, 86, 158, 159), (7, 25, 36, 20), (8, 19, 35, 26), (213, 172, 170, 212), (10, 29, 37, 14), (211, 168, 166, 210), (11, 31, 38, 15), (11, 32, 42, 31), (12, 14, 37, 16), (12, 16, 41, 33), (13, 31, 42, 34), (13, 34, 41, 16), (66, 65, 61, 62), (43, 80, 79, 45), (82, 77, 45, 79), (56, 54, 51, 50), (70, 492, 490, 57), (54, 52, 48, 51), (55, 56, 50, 496), (40, 21, 56, 55), (22, 40, 55, 53), (39, 23, 52, 54), (21, 39, 54, 56), (60, 57, 490, 491), (68, 70, 57, 60), (75, 47, 499, 510), (61, 493, 494, 62), (49, 71, 509, 501), (495, 66, 62, 494), (489, 80, 66, 495), (69, 49, 501, 507), (80, 43, 65, 66), (47, 67, 505, 499), (53, 55, 70, 68), (55, 496, 492, 70), (50, 51, 83, 84), (51, 48, 73, 83), (67, 64, 512, 505), (496, 50, 84, 497), (83, 73, 77, 82), (64, 63, 504, 512), (497, 84, 81, 488), (44, 46, 79, 80), (76, 44, 80, 81), (78, 74, 83, 82), (74, 72, 84, 83), (72, 76, 81, 84), (46, 78, 82, 79), (94, 92, 164, 162), (101, 86, 88, 102), (102, 88, 90, 103), (103, 90, 92, 104), (104, 92, 94, 105), (105, 94, 96, 106), (106, 96, 98, 107), (107, 98, 100, 108), (108, 100, 86, 101), (99, 108, 101, 85), (97, 107, 108, 99), (95, 106, 107, 97), (93, 105, 106, 95), (91, 104, 105, 93), (89, 103, 104, 91), (87, 102, 103, 89), (85, 101, 102, 87), (91, 93, 113, 112), (97, 99, 116, 115), (87, 89, 111, 110), (93, 95, 114, 113), (99, 85, 109, 116), (85, 87, 110, 109), (89, 91, 112, 111), (95, 97, 115, 114), (150, 149, 121, 120), (152, 151, 119, 118), (154, 153, 124, 123), (149, 155, 122, 121), (151, 150, 120, 119), (156, 152, 118, 117), (153, 156, 117, 124), (155, 154, 123, 122), (124, 117, 125, 132), (122, 123, 131, 130), (120, 121, 129, 128), (118, 119, 127, 126), (123, 124, 132, 131), (121, 122, 130, 129), (119, 120, 128, 127), (117, 118, 126, 125), (142, 141, 138, 137), (144, 143, 136, 135), (146, 145, 134, 133), (147, 146, 133, 140), (141, 148, 139, 138), (143, 142, 137, 136), (145, 144, 135, 134), (148, 147, 140, 139), (131, 132, 147, 148), (126, 127, 144, 145), (128, 129, 142, 143), (130, 131, 148, 141), (132, 125, 146, 147), (125, 126, 145, 146), (127, 128, 143, 144), (129, 130, 141, 142), (114, 115, 154, 155), (116, 109, 156, 153), (109, 110, 152, 156), (111, 112, 150, 151), (113, 114, 155, 149), (115, 116, 153, 154), (110, 111, 151, 152), (112, 113, 149, 150), (160, 157, 35, 18), (163, 159, 25, 27), (161, 162, 24, 26), (158, 160, 18, 36), (164, 163, 27, 6), (157, 161, 26, 35), (159, 158, 36, 25), (162, 164, 6, 24), (86, 100, 160, 158), (96, 94, 162, 161), (90, 88, 159, 163), (100, 98, 157, 160), (190, 166, 168, 191), (191, 168, 170, 192), (192, 170, 172, 193), (193, 172, 174, 194), (203, 178, 179, 204), (202, 177, 178, 203), (201, 176, 177, 202), (200, 175, 176, 201), (209, 184, 180, 205), (205, 180, 181, 206), (206, 181, 182, 207), (207, 182, 183, 208), (197, 188, 189, 198), (196, 187, 188, 197), (195, 186, 187, 196), (199, 185, 186, 195), (188, 193, 194, 189), (187, 192, 193, 188), (186, 191, 192, 187), (185, 190, 191, 186), (175, 199, 195, 176), (176, 195, 196, 177), (177, 196, 197, 178), (178, 197, 198, 179), (184, 200, 201, 180), (180, 201, 202, 181), (181, 202, 203, 182), (182, 203, 204, 183), (171, 207, 208, 173), (169, 206, 207, 171), (167, 205, 206, 169), (165, 209, 205, 167), (214, 174, 172, 213), (10, 214, 213, 29), (28, 211, 210, 0), (29, 213, 212, 9), (9, 212, 211, 28), (392, 388, 215, 222), (391, 392, 222, 221), (393, 391, 221, 220), (395, 393, 220, 219), (389, 395, 219, 218), (394, 389, 218, 217), (390, 394, 217, 216), (388, 390, 216, 215), (285, 229, 228, 280), (286, 230, 229, 285), (284, 232, 233, 282), (279, 236, 234, 281), (282, 233, 230, 286), (283, 227, 236, 279), (280, 228, 227, 283), (281, 234, 232, 284), (220, 243, 255, 219), (217, 231, 235, 216), (222, 237, 239, 221), (221, 239, 243, 220), (215, 238, 237, 222), (216, 235, 238, 215), (219, 255, 266, 218), (218, 266, 231, 217), (265, 249, 250, 264), (244, 288, 290, 242), (262, 252, 251, 263), (245, 300, 299, 252), (260, 254, 253, 261), (253, 244, 245, 252), (263, 251, 249, 265), (257, 240, 241, 256), (274, 258, 259, 273), (277, 268, 274, 223), (268, 264, 258, 274), (223, 274, 273, 224), (272, 260, 261, 271), (278, 267, 268, 277), (269, 263, 265, 267), (276, 269, 267, 278), (234, 276, 278, 232), (233, 277, 223, 230), (232, 278, 277, 233), (230, 223, 224, 229), (229, 224, 225, 228), (227, 226, 275, 236), (228, 225, 226, 227), (236, 275, 276, 234), (247, 297, 301, 248), (258, 257, 256, 259), (241, 291, 292, 256), (261, 253, 252, 262), (257, 298, 296, 240), (259, 256, 254, 260), (248, 301, 295, 246), (264, 250, 257, 258), (224, 273, 272, 225), (267, 265, 264, 268), (275, 270, 269, 276), (273, 259, 260, 272), (226, 271, 270, 275), (270, 262, 263, 269), (225, 272, 271, 226), (271, 261, 262, 270), (235, 281, 284, 238), (255, 280, 283, 266), (266, 283, 279, 231), (237, 282, 286, 239), (231, 279, 281, 235), (238, 284, 282, 237), (239, 286, 285, 243), (243, 285, 280, 255), (240, 287, 242, 241), (293, 290, 288, 289), (248, 246, 245, 287), (287, 240, 247, 248), (245, 244, 242, 287), (292, 291, 290, 293), (253, 289, 288, 244), (256, 292, 293, 254), (254, 293, 289, 253), (242, 290, 291, 241), (299, 309, 304, 294), (296, 306, 307, 297), (302, 312, 313, 303), (301, 311, 305, 295), (240, 296, 297, 247), (249, 302, 303, 250), (250, 303, 298, 257), (246, 295, 300, 245), (252, 299, 294, 251), (251, 294, 302, 249), (305, 337, 339, 310), (309, 338, 336, 304), (306, 324, 330, 307), (312, 335, 331, 313), (295, 305, 310, 300), (303, 313, 308, 298), (298, 308, 306, 296), (294, 304, 312, 302), (297, 307, 311, 301), (300, 310, 309, 299), (315, 349, 348, 314), (318, 342, 340, 316), (321, 344, 345, 322), (316, 340, 341, 317), (313, 331, 326, 308), (308, 326, 324, 306), (304, 336, 335, 312), (307, 330, 334, 311), (310, 339, 338, 309), (311, 334, 337, 305), (317, 330, 324, 316), (316, 324, 326, 318), (323, 331, 330, 317), (318, 326, 331, 323), (322, 335, 334, 321), (321, 334, 330, 325), (327, 331, 335, 322), (325, 330, 331, 327), (314, 336, 337, 315), (328, 334, 335, 329), (329, 335, 336, 314), (315, 337, 334, 328), (333, 337, 336, 332), (319, 338, 339, 320), (320, 339, 337, 333), (332, 336, 338, 319), (386, 369, 371, 385), (379, 361, 363, 378), (385, 371, 370, 384), (377, 362, 360, 376), (325, 346, 344, 321), (332, 352, 353, 333), (317, 341, 343, 323), (329, 351, 350, 328), (322, 345, 347, 327), (320, 355, 354, 319), (323, 343, 342, 318), (314, 348, 351, 329), (327, 347, 346, 325), (333, 353, 355, 320), (328, 350, 349, 315), (319, 354, 352, 332), (361, 360, 362, 363), (359, 357, 356, 358), (364, 365, 366, 367), (370, 371, 369, 368), (378, 363, 362, 377), (373, 356, 357, 372), (384, 370, 368, 387), (381, 365, 364, 380), (374, 358, 356, 373), (383, 367, 366, 382), (372, 357, 359, 375), (380, 364, 367, 383), (375, 359, 358, 374), (382, 366, 365, 381), (376, 360, 361, 379), (387, 368, 369, 386), (343, 375, 374, 342), (341, 372, 375, 343), (342, 374, 373, 340), (340, 373, 372, 341), (344, 376, 379, 345), (347, 378, 377, 346), (346, 377, 376, 344), (345, 379, 378, 347), (350, 382, 381, 349), (348, 380, 383, 351), (351, 383, 382, 350), (349, 381, 380, 348), (352, 387, 386, 353), (354, 384, 387, 352), (355, 385, 384, 354), (353, 386, 385, 355), (13, 16, 390, 388), (16, 37, 394, 390), (37, 29, 389, 394), (29, 9, 395, 389), (9, 28, 393, 395), (28, 38, 391, 393), (38, 31, 392, 391), (31, 13, 388, 392), (138, 139, 402, 401), (136, 137, 400, 399), (134, 135, 398, 397), (140, 403, 465, 463), (137, 138, 401, 400), (135, 136, 399, 398), (133, 134, 397, 396), (140, 133, 396, 403), (410, 429, 428, 424), (416, 410, 424, 422), (401, 402, 418, 419), (399, 400, 426, 427), (452, 451, 439, 440), (459, 461, 433, 431), (400, 401, 419, 426), (398, 399, 427, 430), (402, 403, 416, 418), (456, 455, 435, 436), (397, 398, 430, 429), (460, 459, 431, 432), (403, 396, 410, 416), (396, 397, 429, 410), (411, 412, 416, 422), (409, 411, 422, 419), (414, 409, 419, 418), (412, 414, 418, 416), (417, 408, 426, 419), (404, 415, 422, 424), (408, 404, 424, 426), (415, 417, 419, 422), (405, 421, 424, 428), (406, 405, 428, 427), (420, 406, 427, 426), (421, 420, 426, 424), (423, 425, 427, 428), (407, 423, 428, 429), (425, 413, 430, 427), (413, 407, 429, 430), (445, 446, 443, 444), (434, 432, 431, 433), (437, 436, 435, 438), (441, 442, 440, 439), (458, 457, 437, 438), (448, 447, 444, 443), (461, 462, 434, 433), (451, 453, 441, 439), (457, 456, 436, 437), (447, 449, 445, 444), (462, 460, 432, 434), (453, 454, 442, 441), (455, 458, 438, 435), (450, 448, 443, 446), (454, 452, 440, 442), (449, 450, 446, 445), (407, 413, 450, 449), (413, 425, 448, 450), (423, 407, 449, 447), (425, 423, 447, 448), (420, 421, 452, 454), (406, 420, 454, 453), (405, 406, 453, 451), (421, 405, 451, 452), (417, 415, 458, 455), (404, 408, 456, 457), (415, 404, 457, 458), (408, 417, 455, 456), (414, 412, 460, 462), (409, 414, 462, 461), (412, 411, 459, 460), (411, 409, 461, 459), (466, 464, 468, 470), (139, 140, 463, 464), (402, 139, 464, 466), (403, 402, 466, 465), (480, 479, 472, 474), (464, 463, 467, 468), (463, 465, 469, 467), (465, 466, 470, 469), (484, 483, 477, 475), (479, 481, 471, 472), (481, 482, 473, 471), (482, 480, 474, 473), (476, 475, 477, 478), (483, 485, 478, 477), (485, 486, 476, 478), (486, 484, 475, 476), (469, 470, 480, 482), (467, 469, 482, 481), (468, 467, 481, 479), (470, 468, 479, 480), (472, 471, 484, 486), (474, 472, 486, 485), (473, 474, 485, 483), (471, 473, 483, 484), (169, 171, 173, 487), (167, 169, 487, 165), (47, 75, 488, 489), (58, 59, 491, 490), (69, 58, 490, 492), (63, 64, 494, 493), (64, 67, 495, 494), (67, 47, 489, 495), (49, 69, 492, 496), (71, 49, 496, 497), (75, 71, 497, 488), (508, 510, 499, 498), (507, 502, 506, 511), (503, 505, 512, 504), (498, 499, 505, 503), (501, 500, 502, 507), (509, 510, 517, 516), (510, 508, 515, 517), (59, 58, 511, 506), (58, 69, 507, 511), (516, 517, 522, 521), (513, 514, 519, 518), (500, 501, 514, 513), (501, 509, 516, 514), (518, 519, 525, 524), (519, 521, 527, 525), (517, 515, 520, 522), (514, 516, 521, 519), (524, 525, 527, 523), (523, 527, 528, 526), (521, 522, 528, 527), (522, 520, 526, 528), (76, 72, 531, 533), (74, 78, 534, 532), (46, 44, 529, 530), (78, 46, 530, 534), (72, 74, 532, 531), (44, 76, 533, 529), (567, 566, 538, 539), (565, 536, 537), (535, 567, 539, 540), (566, 565, 537, 538), (540, 539, 543, 544), (538, 537, 541, 542), (539, 538, 542, 543), (537, 536, 541), (544, 543, 547, 548), (542, 541, 545, 546), (543, 542, 546, 547), (541, 536, 545), (547, 546, 550, 551), (545, 536, 549), (548, 547, 551, 552), (546, 545, 549, 550), (551, 550, 554, 555), (549, 536, 553), (552, 551, 555, 556), (550, 549, 553, 554), (556, 555, 559, 560), (554, 553, 557, 558), (555, 554, 558, 559), (553, 536, 557), (558, 557, 561, 562), (559, 558, 562, 563), (557, 536, 561), (560, 559, 563, 564), (563, 562, 566, 567), (561, 536, 565), (564, 563, 567, 535), (562, 561, 565, 566)])
me_cubo.use_remesh_preserve_volume = False
me_cubo.use_remesh_preserve_attributes = False
me_cubo.use_mirror_vertex_groups = False
me_cubo.update()
me_cilindro = bpy.data.meshes.new('Cilindro')
me_cilindro.from_pydata([(0.0, 3.0, -0.3076), (0.0, 3.0, 0.25), (1.5, 2.598, -0.3076), (1.5, 2.598, 0.25), (2.598, 1.5, -0.3076), (2.598, 1.5, 0.25), (3.0, -1.311e-07, -0.3076), (3.0, -1.311e-07, 0.25), (2.598, -1.5, -0.3076), (2.598, -1.5, 0.25), (1.5, -2.598, -0.3076), (1.5, -2.598, 0.25), (4.53e-07, -3.0, -0.3076), (4.53e-07, -3.0, 0.25), (-1.5, -2.598, -0.3076), (-1.5, -2.598, 0.25), (-2.598, -1.5, -0.3076), (-2.598, -1.5, 0.25), (-3.0, -1.395e-06, -0.3076), (-3.0, -1.395e-06, 0.25), (-2.598, 1.5, -0.3076), (-2.598, 1.5, 0.25), (-1.5, 2.598, -0.3076), (-1.5, 2.598, 0.25), (1.369, 2.371, 0.3394), (-8.039e-09, 2.738, 0.3394), (2.371, 1.369, 0.3394), (2.738, -1.578e-07, 0.3394), (2.371, -1.369, 0.3394), (1.369, -2.371, 0.3394), (4.054e-07, -2.738, 0.3394), (-1.369, -2.371, 0.3394), (-2.371, -1.369, 0.3394), (-2.738, -1.311e-06, 0.3394), (-2.371, 1.369, 0.3394), (-1.369, 2.371, 0.3394), (1.253, 2.17, -0.06513), (-1.915e-08, 2.506, -0.06513), (2.17, 1.253, -0.06513), (2.506, -1.815e-07, -0.06513), (2.17, -1.253, -0.06513), (1.253, -2.17, -0.06513), (3.592e-07, -2.506, -0.06513), (-1.253, -2.17, -0.06513), (-2.17, -1.253, -0.06513), (-2.506, -1.237e-06, -0.06513), (-2.17, 1.253, -0.06513), (-1.253, 2.17, -0.06513)], [], [(0, 1, 3, 2), (2, 3, 5, 4), (4, 5, 7, 6), (6, 7, 9, 8), (8, 9, 11, 10), (10, 11, 13, 12), (12, 13, 15, 14), (14, 15, 17, 16), (16, 17, 19, 18), (18, 19, 21, 20), (21, 19, 33, 34), (20, 21, 23, 22), (22, 23, 1, 0), (35, 34, 46, 47), (19, 17, 32, 33), (17, 15, 31, 32), (15, 13, 30, 31), (13, 11, 29, 30), (11, 9, 28, 29), (9, 7, 27, 28), (1, 23, 35, 25), (3, 1, 25, 24), (7, 5, 26, 27), (23, 21, 34, 35), (5, 3, 24, 26), (36, 37, 47, 46, 45, 44, 43, 42, 41, 40, 39, 38), (24, 25, 37, 36), (32, 31, 43, 44), (29, 28, 40, 41), (25, 35, 47, 37), (26, 24, 36, 38), (33, 32, 44, 45), (30, 29, 41, 42), (27, 26, 38, 39), (34, 33, 45, 46), (31, 30, 42, 43), (28, 27, 39, 40)])
me_cilindro.use_remesh_preserve_volume = False
me_cilindro.use_remesh_preserve_attributes = False
me_cilindro.use_mirror_vertex_groups = False
me_cilindro.update()
me_cubo_001 = bpy.data.meshes.new('Cubo.001')
me_cubo_001.from_pydata([(-0.7943, -0.3177, -0.4256), (-0.7943, -0.4326, 1.078), (-1.0, 1.182, -0.7311), (-1.0, 1.337, 0.7692), (0.7943, -0.3177, -0.4256), (0.7943, -0.4326, 1.078), (1.0, 1.182, -0.7311), (1.0, 1.337, 0.7692), (-0.4924, -12.81, 3.134), (-0.4924, -12.25, 4.76), (0.3828, -12.25, 4.76), (0.3828, -12.81, 3.134), (-0.8714, -0.3177, 0.2744), (-1.097, 1.307, -0.04236), (1.097, 1.307, -0.04236), (0.8714, -0.3177, 0.2744), (-0.5349, -12.56, 3.934), (0.4253, -12.56, 3.934), (-0.4638, -18.01, 4.637), (-0.4962, -18.41, 5.679), (0.4956, -16.79, 5.276), (0.4934, -16.68, 4.351), (-0.381, -17.79, 3.767), (0.3783, -17.3, 6.262), (0.02032, -21.23, 5.637), (-0.04193, -21.47, 6.424), (0.7243, -20.22, 6.288), (0.7434, -20.17, 5.584), (0.1018, -21.09, 4.99), (0.5997, -20.55, 7.018), (0.9346, -26.02, 7.888), (0.8906, -25.97, 8.55), (1.212, -25.29, 7.978), (1.23, -25.35, 7.386), (0.9771, -26.01, 7.304), (1.144, -25.31, 8.632), (-1.097, 5.536, -0.8159), (-1.0, 4.999, -1.265), (1.0, 4.999, -1.265), (-1.0, 6.079, -0.212), (1.0, 6.079, -0.212), (1.097, 5.536, -0.8159), (-1.097, 9.552, -4.997), (-1.0, 8.858, -5.089), (1.0, 8.858, -5.089), (-1.0, 10.33, -4.778), (1.0, 10.33, -4.778), (1.097, 9.552, -4.997), (-1.097, 10.63, -10.25), (-1.0, 9.937, -10.34), (1.0, 9.937, -10.34), (-1.0, 11.41, -10.03), (1.0, 11.41, -10.03), (1.097, 10.63, -10.25), (0.5674, -7.884, 2.216), (-0.4721, -7.884, 2.216), (-0.4721, -7.684, 3.554), (0.5674, -7.684, 3.554), (-0.5226, -7.774, 2.858), (0.6179, -7.774, 2.858), (-0.3795, -2.833, 1.738), (0.9482, -2.799, 3.164), (0.9482, -2.833, 1.738), (-0.3795, -2.799, 3.164), (-0.4439, -2.781, 2.411), (1.013, -2.781, 2.411)], [], [(12, 1, 3, 13), (14, 6, 38, 41), (14, 7, 5, 15), (55, 54, 11, 8), (2, 6, 4, 0), (7, 3, 1, 5), (16, 8, 22, 18), (57, 56, 9, 10), (59, 57, 10, 17), (58, 55, 8, 16), (56, 58, 16, 9), (54, 59, 17, 11), (10, 9, 19, 23), (6, 14, 15, 4), (13, 3, 39, 36), (0, 12, 13, 2), (20, 23, 29, 26), (19, 18, 24, 25), (11, 17, 20, 21), (17, 10, 23, 20), (8, 11, 21, 22), (9, 16, 18, 19), (28, 27, 33, 34), (24, 28, 34, 30), (23, 19, 25, 29), (21, 20, 26, 27), (18, 22, 28, 24), (22, 21, 27, 28), (32, 35, 31, 30), (33, 32, 30, 34), (25, 24, 30, 31), (26, 29, 35, 32), (29, 25, 31, 35), (27, 26, 32, 33), (39, 40, 46, 45), (36, 39, 45, 42), (6, 2, 37, 38), (7, 14, 41, 40), (3, 7, 40, 39), (2, 13, 36, 37), (47, 44, 50, 53), (46, 47, 53, 52), (37, 36, 42, 43), (40, 41, 47, 46), (41, 38, 44, 47), (38, 37, 43, 44), (48, 51, 52, 53), (49, 48, 53, 50), (44, 43, 49, 50), (42, 45, 51, 48), (45, 46, 52, 51), (43, 42, 48, 49), (62, 65, 59, 54), (63, 64, 58, 56), (64, 60, 55, 58), (65, 61, 57, 59), (61, 63, 56, 57), (60, 62, 54, 55), (0, 4, 62, 60), (5, 1, 63, 61), (15, 5, 61, 65), (12, 0, 60, 64), (1, 12, 64, 63), (4, 15, 65, 62)])
me_cubo_001.use_remesh_preserve_volume = False
me_cubo_001.use_remesh_preserve_attributes = False
me_cubo_001.use_mirror_vertex_groups = False
me_cubo_001.update()

# ---- objects
ob_espinho_1 = bpy.data.objects.new('Espinho 1', me_cubo_027)
ob_denti__o_superior = bpy.data.objects.new('Dentição-Superior', me_cubo_017)
ob_denti__o_inferior = bpy.data.objects.new('Dentição-Inferior', me_cubo_002)
ob_corpo = bpy.data.objects.new('Corpo', me_cubo)
ob_lamp = bpy.data.objects.new('Lamp', light_lamp)
ob_camera = bpy.data.objects.new('Camera', cam_camera)
ob_ch_o = bpy.data.objects.new('Chão', me_cilindro)
ob_l_ngua = bpy.data.objects.new('Língua', me_cubo_001)

# ---- transforms, parenting, visibility, modifiers, constraints
ob_espinho_1.location = (4.117e-17, -2.873, 2.224)
ob_espinho_1.rotation_euler = (0.2714, -0.1182, -0.02241)
ob_espinho_1.scale = (7.113, -14.98, 9.964)
ob_espinho_1.lineart.crease_threshold = 0.0
_m = ob_espinho_1.modifiers.new('Subsurf', 'SUBSURF')
_m.uv_smooth = 'PRESERVE_CORNERS'
_m.levels = 3
_m.render_levels = 6
ob_denti__o_superior.location = (0.0, -4.322, 0.9406)
ob_denti__o_superior.rotation_euler = (-0.6535, -0.0, 0.0)
ob_denti__o_superior.scale = (0.5227, 0.5227, 0.5227)
ob_denti__o_superior.lineart.crease_threshold = 0.0
_m = ob_denti__o_superior.modifiers.new('Espelhar', 'MIRROR')
_m.use_clip = True
_m = ob_denti__o_superior.modifiers.new('Subsurf', 'SUBSURF')
_m.uv_smooth = 'PRESERVE_CORNERS'
_m.levels = 3
_m.render_levels = 6
ob_denti__o_inferior.location = (0.002755, -3.609, 0.9953)
ob_denti__o_inferior.rotation_euler = (-0.701, -1.054e-17, 2.501e-19)
ob_denti__o_inferior.scale = (0.5573, 0.5573, 0.5573)
ob_denti__o_inferior.lineart.crease_threshold = 0.0
_m = ob_denti__o_inferior.modifiers.new('Espelhar', 'MIRROR')
_m.use_clip = True
_m = ob_denti__o_inferior.modifiers.new('Subsurf', 'SUBSURF')
_m.uv_smooth = 'PRESERVE_CORNERS'
_m.levels = 3
_m.render_levels = 6
ob_corpo.location = (0.002755, -2.389, 0.8747)
ob_corpo.rotation_euler = (-0.6535, -0.0, 0.0)
ob_corpo.scale = (0.5573, 0.5573, 0.5573)
ob_corpo.lineart.crease_threshold = 0.0
_m = ob_corpo.modifiers.new('Espelhar', 'MIRROR')
_m.use_clip = True
_m = ob_corpo.modifiers.new('Subsurf', 'SUBSURF')
_m.uv_smooth = 'PRESERVE_CORNERS'
_m.levels = 3
_m.render_levels = 6
ob_lamp.location = (4.076, 1.005, 5.904)
ob_lamp.rotation_euler = (0.6503, 0.05522, 1.866)
ob_lamp.lock_rotations_4d = False
ob_lamp.empty_display_type = 'ARROWS'
ob_lamp.color = (0.0, 0.0, 0.0, 0.0)
ob_lamp.lineart.crease_threshold = 0.0
ob_camera.location = (13.8, -14.2, 7.598)
ob_camera.rotation_euler = (1.109, 0.0, 0.8149)
ob_camera.lock_rotations_4d = False
ob_camera.empty_display_type = 'ARROWS'
ob_camera.color = (0.0, 0.0, 0.0, 0.0)
ob_camera.display_type = 'WIRE'
ob_camera.lineart.crease_threshold = 0.0
ob_ch_o.location = (0.002755, -0.837, -2.235)
ob_ch_o.scale = (1.783, 1.732, 1.783)
ob_ch_o.lineart.crease_threshold = 0.0
_m = ob_ch_o.modifiers.new('Subsurf', 'SUBSURF')
_m.uv_smooth = 'PRESERVE_CORNERS'
_m.quality = 2
_m.levels = 3
_m.show_only_control_edges = False
ob_l_ngua.location = (0.0, -3.845, 0.9665)
ob_l_ngua.rotation_euler = (0.871, 1.262e-16, 7.47e-17)
ob_l_ngua.scale = (0.1921, 0.06173, 0.06173)
ob_l_ngua.lineart.crease_threshold = 0.0
_m = ob_l_ngua.modifiers.new('Subsurf', 'SUBSURF')
_m.uv_smooth = 'PRESERVE_CORNERS'
_m.levels = 3
_m.render_levels = 6
_m.show_only_control_edges = False

# ---- collection membership
col_collection_1.objects.link(ob_espinho_1)
col_collection_1.objects.link(ob_denti__o_superior)
col_collection_1.objects.link(ob_denti__o_inferior)
col_collection_1.objects.link(ob_corpo)
col_collection_1.objects.link(ob_lamp)
col_collection_1.objects.link(ob_camera)
col_collection_2.objects.link(ob_ch_o)
col_collection_2.objects.link(ob_l_ngua)

# ---- scene / render settings (as saved in the file)
scene.camera = ob_camera
scene.frame_start = 1; scene.frame_end = 250; scene.frame_set(0)
scene.render.engine = 'BLENDER_EEVEE_NEXT'
scene.render.resolution_percentage = 50
scene.render.dither_intensity = 0.0
scene.cycles.use_denoising = False
scene.cycles.samples = 128
scene.cycles.sampling_pattern = 'TABULATED_SOBOL'
scene.cycles.use_adaptive_sampling = False
scene.cycles.use_light_tree = False
scene.cycles.blur_glossy = 0.0
scene.cycles.sample_clamp_indirect = 0.0
scene.view_settings.view_transform = 'Standard'
bpy.context.view_layer.update()
